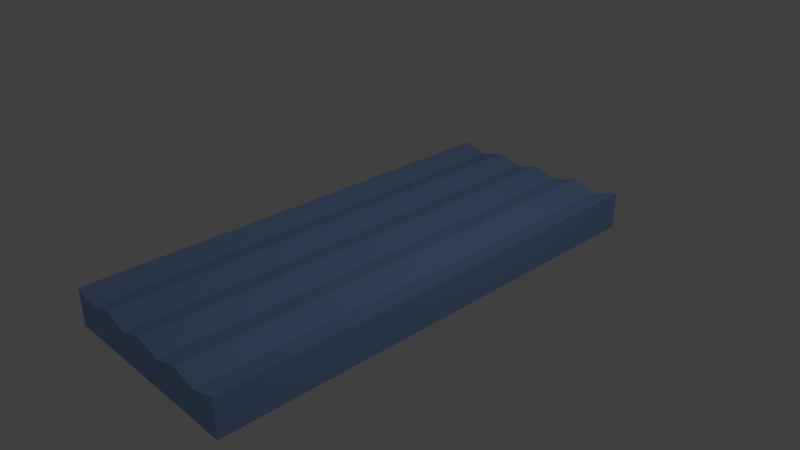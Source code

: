 # Source: lilo.blend  (saved by Blender 2.76.0; exported with 4.5.12 LTS)
import bpy
from mathutils import Matrix  # noqa: F401  (used for matrix-valued properties, if any)

bpy.ops.wm.read_factory_settings(use_empty=True)
scene = bpy.context.scene
scene.name = 'Scene'

# ---- collections
col_collection_1 = bpy.data.collections.new('Collection 1'); scene.collection.children.link(col_collection_1)
col_coconutgroup = bpy.data.collections.new('CoconutGroup')  # instanced only; not linked into the scene

# ---- materials (node trees are filled in below, after node groups)
mat_material = bpy.data.materials.new('Material')
mat_material.alpha_threshold = 0.0
mat_material.diffuse_color = (0.293, 0.4608, 0.8, 1.0)
mat_material.roughness = 0.5
mat_material.line_color = (0.0, 0.0, 0.0, 1.0)

# ---- material node trees

# ---- world
world_world = bpy.data.worlds.new('World'); scene.world = world_world
world_world.color = (0.05088, 0.05088, 0.05088)
world_world.use_sun_shadow = False
world_world.sun_shadow_jitter_overblur = 0.0
world_world.cycles.sampling_method = 'MANUAL'
world_world.cycles.sample_map_resolution = 256

# ---- cameras
cam_camera = bpy.data.cameras.new('Camera')
cam_camera.clip_end = 100.0
cam_camera.lens = 35.0
cam_camera.sensor_width = 32.0
cam_camera.sensor_height = 18.0
cam_camera.ortho_scale = 7.314
cam_camera.dof.focus_distance = 0.0

# ---- lights
light_lamp = bpy.data.lights.new('Lamp', 'POINT')
light_lamp.transmission_factor = 0.0
light_lamp.cutoff_distance = 30.0
light_lamp.energy = 100.0
light_lamp.shadow_buffer_clip_start = 1.001
light_lamp.shadow_soft_size = 0.1
light_lamp.shadow_maximum_resolution = 0.006
light_lamp.use_absolute_resolution = True
light_lamp.cycles.use_multiple_importance_sampling = False

# ---- meshes
me_cube = bpy.data.meshes.new('Cube')
me_cube.from_pydata([(1.0, 1.0, -1.0), (1.0, -1.0, -1.0), (-1.0, -1.0, -1.0), (-1.0, 1.0, -1.0), (1.0, 1.0, 1.0), (1.0, -1.0, 1.0), (-1.0, -1.0, 1.0), (-1.0, 1.0, 1.0), (1.0, -5.364e-07, 1.0), (2.384e-07, 1.0, 1.0), (-5.364e-07, -1.0, 1.0), (-1.0, 1.788e-07, 1.0), (-1.49e-07, -1.788e-07, 1.0), (-0.5, 1.0, 1.0), (-0.5, -1.0, 1.0), (-0.5, 0.0, 1.0), (0.5, 1.0, 1.0), (0.5, -1.0, 1.0), (0.5, -3.576e-07, 1.0), (-0.75, 1.0, 0.6052), (-0.75, -1.0, 0.6052), (-0.75, 8.941e-08, 0.6052), (-0.25, -8.941e-08, 0.6052), (-0.25, 1.0, 0.6052), (-0.25, -1.0, 0.6052), (0.25, 1.0, 0.6052), (0.25, -1.0, 0.6052), (0.25, -2.682e-07, 0.6052), (0.75, -4.47e-07, 0.6052), (0.75, 1.0, 0.6052), (0.75, -1.0, 0.6052)], [], [(0, 1, 2, 3), (21, 11, 6, 20), (0, 4, 8, 5, 1), (1, 5, 30, 17, 26, 10, 24, 14, 20, 6, 2), (2, 6, 11, 7, 3), (4, 0, 3, 7, 19, 13, 23, 9, 25, 16, 29), (27, 12, 10, 26), (25, 9, 12, 27), (19, 7, 11, 21), (23, 13, 15, 22), (22, 15, 14, 24), (29, 16, 18, 28), (28, 18, 17, 30), (13, 19, 21, 15), (15, 21, 20, 14), (12, 22, 24, 10), (9, 23, 22, 12), (16, 25, 27, 18), (18, 27, 26, 17), (8, 28, 30, 5), (4, 29, 28, 8)])
me_cube.materials.append(mat_material)
me_cube.use_remesh_preserve_volume = False
me_cube.use_remesh_preserve_attributes = False
me_cube.use_mirror_vertex_groups = False
me_cube.update()

# ---- objects
ob_coconutgroup = bpy.data.objects.new('CoconutGroup', None)
ob_cube = bpy.data.objects.new('Cube', me_cube)
ob_lamp = bpy.data.objects.new('Lamp', light_lamp)
ob_camera = bpy.data.objects.new('Camera', cam_camera)

# ---- transforms, parenting, visibility, modifiers, constraints
ob_coconutgroup.location = (0.3474, -2.124, 0.5017)
ob_coconutgroup.rotation_euler = (0.0, -0.0, 2.03)
ob_coconutgroup.scale = (0.4072, 0.4072, 0.4072)
ob_coconutgroup.empty_image_offset = (0.0, 0.0)
ob_coconutgroup.show_instancer_for_render = False
ob_coconutgroup.instance_type = 'COLLECTION'
ob_coconutgroup.lineart.crease_threshold = 0.0
ob_cube.location = (0.0, 0.0, 0.0)
ob_cube.scale = (1.41, -3.287, 0.2554)
ob_cube.lock_rotations_4d = False
ob_cube.empty_display_type = 'ARROWS'
ob_cube.lineart.crease_threshold = 0.0
ob_lamp.location = (4.076, 1.005, 5.904)
ob_lamp.rotation_euler = (0.6503, 0.05522, 1.866)
ob_lamp.lock_rotations_4d = False
ob_lamp.empty_display_type = 'ARROWS'
ob_lamp.color = (0.0, 0.0, 0.0, 0.0)
ob_lamp.lineart.crease_threshold = 0.0
ob_camera.location = (7.481, -6.508, 5.344)
ob_camera.rotation_euler = (1.109, 0.01082, 0.8149)
ob_camera.lock_rotations_4d = False
ob_camera.empty_display_type = 'ARROWS'
ob_camera.color = (0.0, 0.0, 0.0, 0.0)
ob_camera.display_type = 'WIRE'
ob_camera.lineart.crease_threshold = 0.0
ob_coconutgroup.instance_collection = col_coconutgroup

# ---- collection membership
col_collection_1.objects.link(ob_coconutgroup)
col_collection_1.objects.link(ob_cube)
col_collection_1.objects.link(ob_lamp)
col_collection_1.objects.link(ob_camera)

# ---- scene / render settings (as saved in the file)
scene.camera = ob_camera
scene.frame_start = 1; scene.frame_end = 250; scene.frame_set(1)
scene.render.engine = 'CYCLES'
scene.render.resolution_percentage = 50
scene.render.dither_intensity = 0.0
scene.cycles.use_denoising = False
scene.cycles.samples = 10
scene.cycles.sampling_pattern = 'TABULATED_SOBOL'
scene.cycles.light_sampling_threshold = 0.0
scene.cycles.use_adaptive_sampling = False
scene.cycles.use_light_tree = False
scene.cycles.blur_glossy = 0.0
scene.cycles.pixel_filter_type = 'GAUSSIAN'
scene.cycles.sample_clamp_indirect = 0.0
scene.view_settings.view_transform = 'Standard'
bpy.context.view_layer.update()
